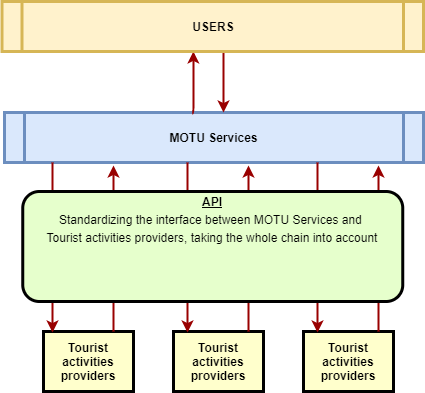

The diagram above was exported from draw.io. Its source (the exported page's mxGraphModel, read from the mxfile embedded in the PNG):
<mxGraphModel dx="454" dy="559" grid="1" gridSize="10" guides="1" tooltips="1" connect="1" arrows="1" fold="1" page="1" pageScale="1" pageWidth="826" pageHeight="1169" background="#ffffff" math="0" shadow="0">
  <root>
    <mxCell id="0" />
    <mxCell id="1" parent="0" />
    <mxCell id="5" value="MOTU Services" style="shape=process;whiteSpace=wrap;align=center;verticalAlign=middle;size=0.0475;fontStyle=1;strokeWidth=3;fillColor=#dae8fc;strokeColor=#6c8ebf;" parent="1" vertex="1">
      <mxGeometry x="201" y="391" width="419" height="50" as="geometry" />
    </mxCell>
    <mxCell id="15" value="Tourist activities providers" style="whiteSpace=wrap;align=center;verticalAlign=middle;fontStyle=1;strokeWidth=3;fillColor=#FFFFCC" parent="1" vertex="1">
      <mxGeometry x="239.9999999999999" y="610" width="90" height="60" as="geometry" />
    </mxCell>
    <mxCell id="55" value="" style="edgeStyle=elbowEdgeStyle;elbow=horizontal;strokeColor=#990000;strokeWidth=2;entryX=0.454;entryY=1;entryDx=0;entryDy=0;entryPerimeter=0;exitX=0.448;exitY=0.02;exitDx=0;exitDy=0;exitPerimeter=0;" parent="1" source="5" target="roCl1MUzDQzb1hECm3xb-97" edge="1">
      <mxGeometry width="100" height="100" relative="1" as="geometry">
        <mxPoint x="50" y="530" as="sourcePoint" />
        <mxPoint x="260" y="326" as="targetPoint" />
        <Array as="points">
          <mxPoint x="390" y="360" />
        </Array>
      </mxGeometry>
    </mxCell>
    <mxCell id="56" value="" style="edgeStyle=elbowEdgeStyle;elbow=horizontal;strokeColor=#990000;strokeWidth=2;" parent="1" edge="1">
      <mxGeometry width="100" height="100" relative="1" as="geometry">
        <mxPoint x="420" y="331" as="sourcePoint" />
        <mxPoint x="420" y="391" as="targetPoint" />
        <Array as="points">
          <mxPoint x="420" y="360" />
          <mxPoint x="401" y="360" />
        </Array>
      </mxGeometry>
    </mxCell>
    <mxCell id="76" value="" style="edgeStyle=elbowEdgeStyle;elbow=horizontal;strokeColor=#990000;strokeWidth=2;" parent="1" edge="1">
      <mxGeometry width="100" height="100" relative="1" as="geometry">
        <mxPoint x="310" y="610" as="sourcePoint" />
        <mxPoint x="310" y="444" as="targetPoint" />
        <Array as="points">
          <mxPoint x="310" y="530" />
        </Array>
      </mxGeometry>
    </mxCell>
    <mxCell id="77" value="" style="edgeStyle=elbowEdgeStyle;elbow=horizontal;strokeColor=#990000;strokeWidth=2;entryX=0.1;entryY=0.017;entryDx=0;entryDy=0;entryPerimeter=0;" parent="1" target="15" edge="1">
      <mxGeometry width="100" height="100" relative="1" as="geometry">
        <mxPoint x="249" y="441" as="sourcePoint" />
        <mxPoint x="260" y="520" as="targetPoint" />
        <Array as="points">
          <mxPoint x="249" y="580" />
          <mxPoint x="260" y="500" />
          <mxPoint x="268" y="480" />
        </Array>
      </mxGeometry>
    </mxCell>
    <mxCell id="roCl1MUzDQzb1hECm3xb-97" value="USERS" style="shape=process;whiteSpace=wrap;align=center;verticalAlign=middle;size=0.0475;fontStyle=1;strokeWidth=3;fillColor=#fff2cc;strokeColor=#d6b656;" vertex="1" parent="1">
      <mxGeometry x="198.5" y="280" width="421.5" height="50" as="geometry" />
    </mxCell>
    <mxCell id="roCl1MUzDQzb1hECm3xb-98" value="Tourist activities providers" style="whiteSpace=wrap;align=center;verticalAlign=middle;fontStyle=1;strokeWidth=3;fillColor=#FFFFCC" vertex="1" parent="1">
      <mxGeometry x="369.9999999999999" y="610" width="90" height="60" as="geometry" />
    </mxCell>
    <mxCell id="roCl1MUzDQzb1hECm3xb-100" value="" style="edgeStyle=elbowEdgeStyle;elbow=horizontal;strokeColor=#990000;strokeWidth=2;" edge="1" parent="1">
      <mxGeometry width="100" height="100" relative="1" as="geometry">
        <mxPoint x="445" y="610" as="sourcePoint" />
        <mxPoint x="445" y="444" as="targetPoint" />
        <Array as="points">
          <mxPoint x="445" y="530" />
        </Array>
      </mxGeometry>
    </mxCell>
    <mxCell id="roCl1MUzDQzb1hECm3xb-101" value="" style="edgeStyle=elbowEdgeStyle;elbow=horizontal;strokeColor=#990000;strokeWidth=2;entryX=0.1;entryY=0.017;entryDx=0;entryDy=0;entryPerimeter=0;" edge="1" parent="1">
      <mxGeometry width="100" height="100" relative="1" as="geometry">
        <mxPoint x="384" y="441" as="sourcePoint" />
        <mxPoint x="383.9999999999999" y="611.02" as="targetPoint" />
        <Array as="points">
          <mxPoint x="384" y="580" />
          <mxPoint x="395" y="500" />
          <mxPoint x="403" y="480" />
        </Array>
      </mxGeometry>
    </mxCell>
    <mxCell id="roCl1MUzDQzb1hECm3xb-102" value="Tourist activities providers" style="whiteSpace=wrap;align=center;verticalAlign=middle;fontStyle=1;strokeWidth=3;fillColor=#FFFFCC" vertex="1" parent="1">
      <mxGeometry x="499.9999999999999" y="610" width="90" height="60" as="geometry" />
    </mxCell>
    <mxCell id="roCl1MUzDQzb1hECm3xb-104" value="" style="edgeStyle=elbowEdgeStyle;elbow=horizontal;strokeColor=#990000;strokeWidth=2;" edge="1" parent="1">
      <mxGeometry width="100" height="100" relative="1" as="geometry">
        <mxPoint x="575" y="610" as="sourcePoint" />
        <mxPoint x="575" y="444" as="targetPoint" />
        <Array as="points">
          <mxPoint x="575" y="530" />
        </Array>
      </mxGeometry>
    </mxCell>
    <mxCell id="roCl1MUzDQzb1hECm3xb-105" value="" style="edgeStyle=elbowEdgeStyle;elbow=horizontal;strokeColor=#990000;strokeWidth=2;entryX=0.1;entryY=0.017;entryDx=0;entryDy=0;entryPerimeter=0;" edge="1" parent="1">
      <mxGeometry width="100" height="100" relative="1" as="geometry">
        <mxPoint x="514" y="441" as="sourcePoint" />
        <mxPoint x="513.9999999999999" y="611.02" as="targetPoint" />
        <Array as="points">
          <mxPoint x="514" y="580" />
          <mxPoint x="525" y="500" />
          <mxPoint x="533" y="480" />
        </Array>
      </mxGeometry>
    </mxCell>
    <mxCell id="9" value="&lt;p style=&quot;margin: 0px ; margin-top: 4px ; text-align: center ; text-decoration: underline&quot;&gt;API&lt;/p&gt;&lt;p style=&quot;margin: 4px 0px 0px ; text-align: center&quot;&gt;&lt;span style=&quot;font-weight: normal&quot;&gt;Standardizing the interface between MOTU Services and&amp;nbsp;&lt;/span&gt;&lt;/p&gt;&lt;p style=&quot;margin: 4px 0px 0px ; text-align: center&quot;&gt;&lt;span style=&quot;font-weight: normal&quot;&gt;Tourist activities providers, taking the whole chain into account&lt;/span&gt;&lt;/p&gt;" style="verticalAlign=middle;align=center;overflow=fill;fontSize=12;fontFamily=Helvetica;html=1;rounded=1;fontStyle=1;strokeWidth=3;fillColor=#E6FFCC" parent="1" vertex="1">
      <mxGeometry x="219.25" y="470" width="380" height="110" as="geometry" />
    </mxCell>
  </root>
</mxGraphModel>